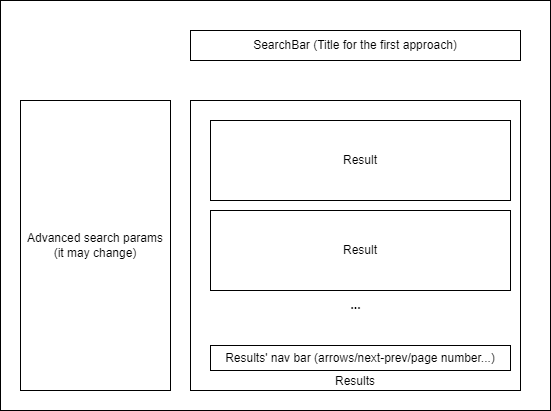

The diagram above was exported from draw.io. Its source (the exported page's mxGraphModel, read from the mxfile embedded in the PNG):
<mxGraphModel dx="1422" dy="705" grid="1" gridSize="10" guides="1" tooltips="1" connect="1" arrows="1" fold="1" page="1" pageScale="1" pageWidth="827" pageHeight="1169" math="0" shadow="0">
  <root>
    <mxCell id="yc09E5_qGCpgjkYmBRS6-0" />
    <mxCell id="yc09E5_qGCpgjkYmBRS6-1" parent="yc09E5_qGCpgjkYmBRS6-0" />
    <mxCell id="yc09E5_qGCpgjkYmBRS6-2" value="" style="rounded=0;whiteSpace=wrap;html=1;" vertex="1" parent="yc09E5_qGCpgjkYmBRS6-1">
      <mxGeometry x="50" y="210" width="550" height="410" as="geometry" />
    </mxCell>
    <mxCell id="yc09E5_qGCpgjkYmBRS6-3" value="SearchBar (Title for the first approach)" style="rounded=0;whiteSpace=wrap;html=1;" vertex="1" parent="yc09E5_qGCpgjkYmBRS6-1">
      <mxGeometry x="240" y="240" width="330" height="30" as="geometry" />
    </mxCell>
    <mxCell id="yc09E5_qGCpgjkYmBRS6-4" value="Results" style="rounded=0;whiteSpace=wrap;html=1;verticalAlign=bottom;" vertex="1" parent="yc09E5_qGCpgjkYmBRS6-1">
      <mxGeometry x="240" y="310" width="330" height="290" as="geometry" />
    </mxCell>
    <mxCell id="yc09E5_qGCpgjkYmBRS6-5" value="Advanced search params&lt;br&gt;(it may change)" style="rounded=0;whiteSpace=wrap;html=1;" vertex="1" parent="yc09E5_qGCpgjkYmBRS6-1">
      <mxGeometry x="70" y="310" width="150" height="290" as="geometry" />
    </mxCell>
    <mxCell id="yc09E5_qGCpgjkYmBRS6-6" value="Result" style="rounded=0;whiteSpace=wrap;html=1;verticalAlign=middle;" vertex="1" parent="yc09E5_qGCpgjkYmBRS6-1">
      <mxGeometry x="260" y="330" width="300" height="80" as="geometry" />
    </mxCell>
    <mxCell id="yc09E5_qGCpgjkYmBRS6-7" value="Result" style="rounded=0;whiteSpace=wrap;html=1;verticalAlign=middle;" vertex="1" parent="yc09E5_qGCpgjkYmBRS6-1">
      <mxGeometry x="260" y="420" width="300" height="80" as="geometry" />
    </mxCell>
    <mxCell id="yc09E5_qGCpgjkYmBRS6-8" value="..." style="text;html=1;align=center;verticalAlign=middle;resizable=0;points=[];autosize=1;strokeColor=none;fillColor=none;fontStyle=1" vertex="1" parent="yc09E5_qGCpgjkYmBRS6-1">
      <mxGeometry x="390" y="505" width="30" height="20" as="geometry" />
    </mxCell>
    <mxCell id="yc09E5_qGCpgjkYmBRS6-9" value="Results' nav bar (arrows/next-prev/page number...)" style="rounded=0;whiteSpace=wrap;html=1;" vertex="1" parent="yc09E5_qGCpgjkYmBRS6-1">
      <mxGeometry x="260" y="555" width="300" height="25" as="geometry" />
    </mxCell>
  </root>
</mxGraphModel>